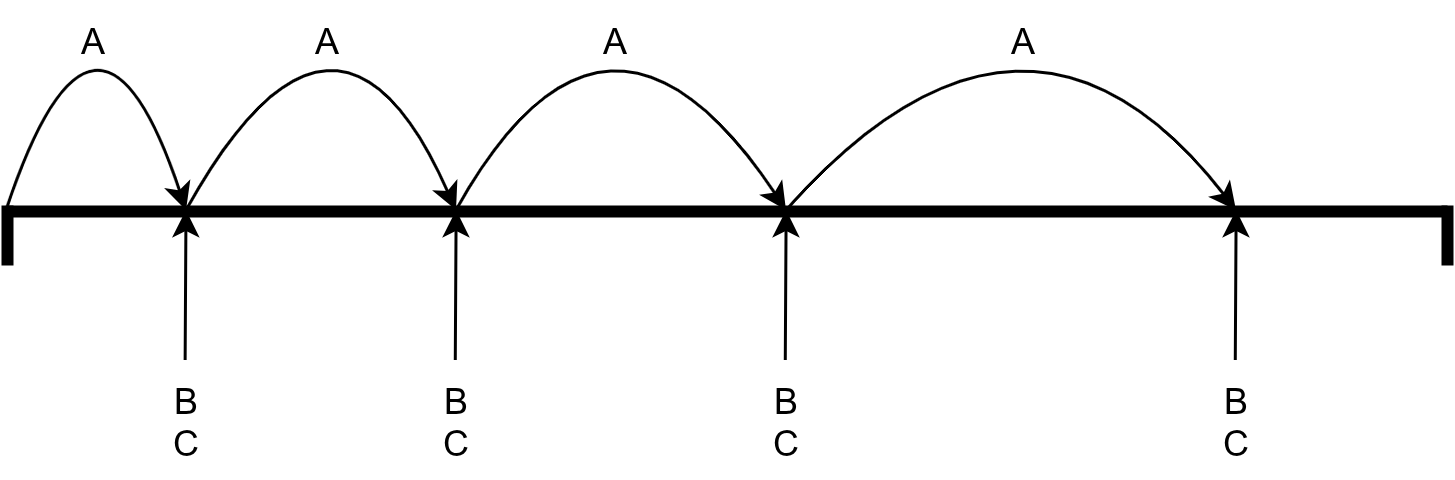

The diagram above was exported from draw.io. Its source (the exported page's mxGraphModel, read from the mxfile embedded in the PNG):
<mxGraphModel dx="638" dy="558" grid="1" gridSize="10" guides="1" tooltips="1" connect="1" arrows="1" fold="1" page="1" pageScale="1" pageWidth="827" pageHeight="1169" math="0" shadow="0">
  <root>
    <mxCell id="0" />
    <mxCell id="1" parent="0" />
    <mxCell id="uHDf0nKEcGvwrNpyJPW5-1" value="" style="endArrow=none;html=1;rounded=0;strokeWidth=4;" parent="1" edge="1">
      <mxGeometry width="50" height="50" relative="1" as="geometry">
        <mxPoint x="80" y="400" as="sourcePoint" />
        <mxPoint x="560" y="400" as="targetPoint" />
      </mxGeometry>
    </mxCell>
    <mxCell id="uHDf0nKEcGvwrNpyJPW5-2" value="" style="endArrow=none;html=1;rounded=0;strokeWidth=4;" parent="1" edge="1">
      <mxGeometry width="50" height="50" relative="1" as="geometry">
        <mxPoint x="80" y="398" as="sourcePoint" />
        <mxPoint x="80" y="418" as="targetPoint" />
      </mxGeometry>
    </mxCell>
    <mxCell id="uHDf0nKEcGvwrNpyJPW5-4" value="" style="endArrow=classic;html=1;rounded=0;curved=1;" parent="1" edge="1">
      <mxGeometry width="50" height="50" relative="1" as="geometry">
        <mxPoint x="80" y="400" as="sourcePoint" />
        <mxPoint x="140" y="400" as="targetPoint" />
        <Array as="points">
          <mxPoint x="110" y="310" />
        </Array>
      </mxGeometry>
    </mxCell>
    <mxCell id="uHDf0nKEcGvwrNpyJPW5-5" value="B&lt;div&gt;C&lt;/div&gt;" style="text;html=1;whiteSpace=wrap;strokeColor=none;fillColor=none;align=center;verticalAlign=top;rounded=0;" parent="1" vertex="1">
      <mxGeometry x="110" y="450" width="60" height="40" as="geometry" />
    </mxCell>
    <mxCell id="uHDf0nKEcGvwrNpyJPW5-6" value="" style="endArrow=classic;html=1;rounded=0;" parent="1" edge="1">
      <mxGeometry width="50" height="50" relative="1" as="geometry">
        <mxPoint x="139.71" y="450" as="sourcePoint" />
        <mxPoint x="140" y="400" as="targetPoint" />
      </mxGeometry>
    </mxCell>
    <mxCell id="uHDf0nKEcGvwrNpyJPW5-7" value="" style="endArrow=none;html=1;rounded=0;strokeWidth=4;" parent="1" edge="1">
      <mxGeometry width="50" height="50" relative="1" as="geometry">
        <mxPoint x="560" y="398" as="sourcePoint" />
        <mxPoint x="560" y="418" as="targetPoint" />
      </mxGeometry>
    </mxCell>
    <mxCell id="uHDf0nKEcGvwrNpyJPW5-8" value="B&lt;div&gt;C&lt;/div&gt;" style="text;html=1;whiteSpace=wrap;strokeColor=none;fillColor=none;align=center;verticalAlign=top;rounded=0;" parent="1" vertex="1">
      <mxGeometry x="200" y="450" width="60" height="40" as="geometry" />
    </mxCell>
    <mxCell id="uHDf0nKEcGvwrNpyJPW5-9" value="" style="endArrow=classic;html=1;rounded=0;" parent="1" edge="1">
      <mxGeometry width="50" height="50" relative="1" as="geometry">
        <mxPoint x="229.76" y="450" as="sourcePoint" />
        <mxPoint x="230.05" y="400" as="targetPoint" />
      </mxGeometry>
    </mxCell>
    <mxCell id="uHDf0nKEcGvwrNpyJPW5-10" value="B&lt;div&gt;C&lt;/div&gt;" style="text;html=1;whiteSpace=wrap;strokeColor=none;fillColor=none;align=center;verticalAlign=top;rounded=0;" parent="1" vertex="1">
      <mxGeometry x="310" y="450" width="60" height="40" as="geometry" />
    </mxCell>
    <mxCell id="uHDf0nKEcGvwrNpyJPW5-11" value="B&lt;div&gt;C&lt;/div&gt;" style="text;html=1;whiteSpace=wrap;strokeColor=none;fillColor=none;align=center;verticalAlign=top;rounded=0;" parent="1" vertex="1">
      <mxGeometry x="460" y="450" width="60" height="40" as="geometry" />
    </mxCell>
    <mxCell id="uHDf0nKEcGvwrNpyJPW5-12" value="" style="endArrow=classic;html=1;rounded=0;" parent="1" edge="1">
      <mxGeometry width="50" height="50" relative="1" as="geometry">
        <mxPoint x="339.76" y="450" as="sourcePoint" />
        <mxPoint x="340.05" y="400" as="targetPoint" />
      </mxGeometry>
    </mxCell>
    <mxCell id="uHDf0nKEcGvwrNpyJPW5-13" value="" style="endArrow=classic;html=1;rounded=0;" parent="1" edge="1">
      <mxGeometry width="50" height="50" relative="1" as="geometry">
        <mxPoint x="489.76" y="450" as="sourcePoint" />
        <mxPoint x="490.05" y="400" as="targetPoint" />
      </mxGeometry>
    </mxCell>
    <mxCell id="uHDf0nKEcGvwrNpyJPW5-14" value="" style="endArrow=classic;html=1;rounded=0;curved=1;" parent="1" edge="1">
      <mxGeometry width="50" height="50" relative="1" as="geometry">
        <mxPoint x="140" y="400" as="sourcePoint" />
        <mxPoint x="230" y="400" as="targetPoint" />
        <Array as="points">
          <mxPoint x="190" y="310" />
        </Array>
      </mxGeometry>
    </mxCell>
    <mxCell id="uHDf0nKEcGvwrNpyJPW5-15" value="" style="endArrow=classic;html=1;rounded=0;curved=1;" parent="1" edge="1">
      <mxGeometry width="50" height="50" relative="1" as="geometry">
        <mxPoint x="230" y="400" as="sourcePoint" />
        <mxPoint x="340" y="400" as="targetPoint" />
        <Array as="points">
          <mxPoint x="280" y="310" />
        </Array>
      </mxGeometry>
    </mxCell>
    <mxCell id="uHDf0nKEcGvwrNpyJPW5-16" value="" style="endArrow=classic;html=1;rounded=0;curved=1;" parent="1" edge="1">
      <mxGeometry width="50" height="50" relative="1" as="geometry">
        <mxPoint x="340" y="400" as="sourcePoint" />
        <mxPoint x="490" y="400" as="targetPoint" />
        <Array as="points">
          <mxPoint x="420" y="310" />
        </Array>
      </mxGeometry>
    </mxCell>
    <mxCell id="H6ZymoAKdN5ZWv9xSC_N-1" value="A" style="text;html=1;whiteSpace=wrap;strokeColor=none;fillColor=none;align=center;verticalAlign=top;rounded=0;" vertex="1" parent="1">
      <mxGeometry x="94" y="330" width="30" height="20" as="geometry" />
    </mxCell>
    <mxCell id="H6ZymoAKdN5ZWv9xSC_N-2" value="A" style="text;html=1;whiteSpace=wrap;strokeColor=none;fillColor=none;align=center;verticalAlign=top;rounded=0;" vertex="1" parent="1">
      <mxGeometry x="172" y="330" width="30" height="20" as="geometry" />
    </mxCell>
    <mxCell id="H6ZymoAKdN5ZWv9xSC_N-3" value="A" style="text;html=1;whiteSpace=wrap;strokeColor=none;fillColor=none;align=center;verticalAlign=top;rounded=0;" vertex="1" parent="1">
      <mxGeometry x="268" y="330" width="30" height="20" as="geometry" />
    </mxCell>
    <mxCell id="H6ZymoAKdN5ZWv9xSC_N-4" value="A" style="text;html=1;whiteSpace=wrap;strokeColor=none;fillColor=none;align=center;verticalAlign=top;rounded=0;" vertex="1" parent="1">
      <mxGeometry x="404" y="330" width="30" height="20" as="geometry" />
    </mxCell>
  </root>
</mxGraphModel>